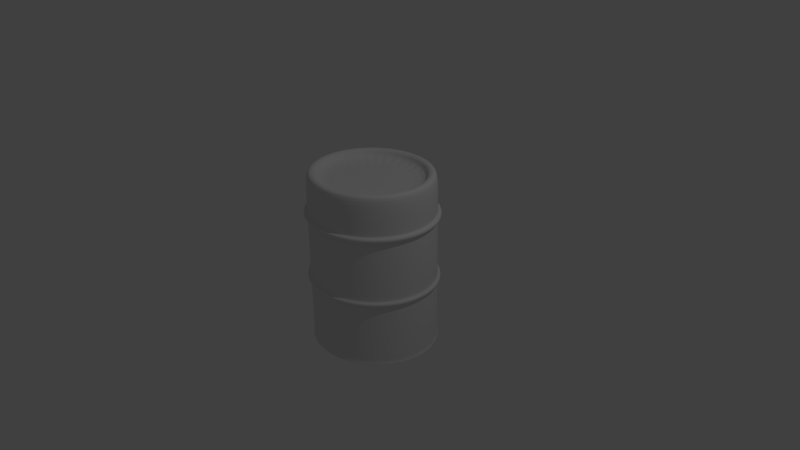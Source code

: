 # Source: oil_drum.blend  (saved by Blender 2.70.0; exported with 4.5.12 LTS)
import bpy
from mathutils import Matrix  # noqa: F401  (used for matrix-valued properties, if any)

bpy.ops.wm.read_factory_settings(use_empty=True)
scene = bpy.context.scene
scene.name = 'Scene'

# ---- collections
col_collection_1 = bpy.data.collections.new('Collection 1'); scene.collection.children.link(col_collection_1)

# ---- world
world_world = bpy.data.worlds.new('World'); scene.world = world_world
world_world.color = (0.05088, 0.05088, 0.05088)
world_world.use_sun_shadow = False
world_world.sun_shadow_jitter_overblur = 0.0
world_world.cycles.sampling_method = 'MANUAL'
world_world.cycles.sample_map_resolution = 256

# ---- cameras
cam_camera = bpy.data.cameras.new('Camera')
cam_camera.clip_end = 100.0
cam_camera.lens = 35.0
cam_camera.sensor_width = 32.0
cam_camera.sensor_height = 18.0
cam_camera.ortho_scale = 7.314
cam_camera.dof.focus_distance = 0.0
cam_camera.dof.aperture_fstop = 128.0

# ---- lights
light_lamp = bpy.data.lights.new('Lamp', 'POINT')
light_lamp.transmission_factor = 0.0
light_lamp.cutoff_distance = 30.0
light_lamp.energy = 100.0
light_lamp.shadow_buffer_clip_start = 1.001
light_lamp.shadow_soft_size = 0.1
light_lamp.shadow_maximum_resolution = 0.006
light_lamp.use_absolute_resolution = True
light_lamp.cycles.use_multiple_importance_sampling = False

# ---- meshes
me_cylinder = bpy.data.meshes.new('Cylinder')
me_cylinder.from_pydata([(-6.31e-09, 1.053, -1.0), (6.032e-09, 0.9492, 1.0), (0.2055, 1.033, -1.0), (0.1852, 0.931, 1.0), (0.403, 0.973, -1.0), (0.3632, 0.8769, 1.0), (0.5851, 0.8757, -1.0), (0.5273, 0.7892, 1.0), (0.7447, 0.7447, -1.0), (0.6712, 0.6712, 1.0), (0.8757, 0.5851, -1.0), (0.7892, 0.5273, 1.0), (0.973, 0.403, -1.0), (0.8769, 0.3632, 1.0), (1.033, 0.2055, -1.0), (0.931, 0.1852, 1.0), (1.053, 6.437e-08, -1.0), (0.9492, 8.614e-08, 1.0), (1.033, -0.2055, -1.0), (0.931, -0.1852, 1.0), (0.973, -0.403, -1.0), (0.8769, -0.3632, 1.0), (0.8757, -0.5851, -1.0), (0.7892, -0.5273, 1.0), (0.7447, -0.7447, -1.0), (0.6712, -0.6712, 1.0), (0.5851, -0.8757, -1.0), (0.5273, -0.7892, 1.0), (0.403, -0.973, -1.0), (0.3632, -0.8769, 1.0), (0.2055, -1.033, -1.0), (0.1852, -0.931, 1.0), (-3.495e-07, -1.053, -1.0), (-3.033e-07, -0.9492, 1.0), (-0.2055, -1.033, -1.0), (-0.1852, -0.931, 1.0), (-0.403, -0.973, -1.0), (-0.3632, -0.8769, 1.0), (-0.5851, -0.8757, -1.0), (-0.5273, -0.7892, 1.0), (-0.7447, -0.7447, -1.0), (-0.6712, -0.6712, 1.0), (-0.8757, -0.5851, -1.0), (-0.7892, -0.5273, 1.0), (-0.973, -0.403, -1.0), (-0.8769, -0.3632, 1.0), (-1.033, -0.2055, -1.0), (-0.931, -0.1852, 1.0), (-1.053, 1.002e-06, -1.0), (-0.9492, 9.31e-07, 1.0), (-1.033, 0.2055, -1.0), (-0.931, 0.1852, 1.0), (-0.973, 0.403, -1.0), (-0.8769, 0.3632, 1.0), (-0.8757, 0.5851, -1.0), (-0.7892, 0.5273, 1.0), (-0.7447, 0.7447, -1.0), (-0.6712, 0.6712, 1.0), (-0.5851, 0.8757, -1.0), (-0.5273, 0.7892, 1.0), (-0.403, 0.973, -1.0), (-0.3632, 0.8769, 1.0), (-0.2055, 1.033, -1.0), (-0.1852, 0.931, 1.0), (0.0, 1.0, -0.8973), (0.1951, 0.9808, -0.8973), (0.3827, 0.9239, -0.8973), (0.5556, 0.8315, -0.8973), (0.7071, 0.7071, -0.8973), (0.8315, 0.5556, -0.8973), (0.9239, 0.3827, -0.8973), (0.9808, 0.1951, -0.8973), (1.0, 7.55e-08, -0.8973), (0.9808, -0.1951, -0.8973), (0.9239, -0.3827, -0.8973), (0.8315, -0.5556, -0.8973), (0.7071, -0.7071, -0.8973), (0.5556, -0.8315, -0.8973), (0.3827, -0.9239, -0.8973), (0.1951, -0.9808, -0.8973), (-3.258e-07, -1.0, -0.8973), (-0.1951, -0.9808, -0.8973), (-0.3827, -0.9239, -0.8973), (-0.5556, -0.8315, -0.8973), (-0.7071, -0.7071, -0.8973), (-0.8315, -0.5556, -0.8973), (-0.9239, -0.3827, -0.8973), (-0.9808, -0.1951, -0.8973), (-1.0, 9.656e-07, -0.8973), (-0.9808, 0.1951, -0.8973), (-0.9239, 0.3827, -0.8973), (-0.8315, 0.5556, -0.8973), (-0.7071, 0.7071, -0.8973), (-0.5556, 0.8315, -0.8973), (-0.3827, 0.9239, -0.8973), (-0.1951, 0.9808, -0.8973), (0.1951, 0.9808, -0.9487), (0.3827, 0.9239, -0.9487), (0.5556, 0.8315, -0.9487), (0.7071, 0.7071, -0.9487), (0.8315, 0.5556, -0.9487), (0.9239, 0.3827, -0.9487), (0.9808, 0.1951, -0.9487), (1.0, 7.55e-08, -0.9487), (0.9808, -0.1951, -0.9487), (0.9239, -0.3827, -0.9487), (0.8315, -0.5556, -0.9487), (0.7071, -0.7071, -0.9487), (0.5556, -0.8315, -0.9487), (0.3827, -0.9239, -0.9487), (0.1951, -0.9808, -0.9487), (-3.258e-07, -1.0, -0.9487), (-0.1951, -0.9808, -0.9487), (-0.3827, -0.9239, -0.9487), (-0.5556, -0.8315, -0.9487), (-0.7071, -0.7071, -0.9487), (-0.8315, -0.5556, -0.9487), (-0.9239, -0.3827, -0.9487), (-0.9808, -0.1951, -0.9487), (-1.0, 9.656e-07, -0.9487), (-0.9808, 0.1951, -0.9487), (-0.9239, 0.3827, -0.9487), (-0.8315, 0.5556, -0.9487), (-0.7071, 0.7071, -0.9487), (-0.5556, 0.8315, -0.9487), (-0.3827, 0.9239, -0.9487), (-0.1951, 0.9808, -0.9487), (0.0, 1.0, -0.9487), (0.0, 1.0, -0.8285), (0.1951, 0.9808, -0.8285), (0.3827, 0.9239, -0.8285), (0.5556, 0.8315, -0.8285), (0.7071, 0.7071, -0.8285), (0.8315, 0.5556, -0.8285), (0.9239, 0.3827, -0.8285), (0.9808, 0.1951, -0.8285), (1.0, 7.55e-08, -0.8285), (0.9808, -0.1951, -0.8285), (0.9239, -0.3827, -0.8285), (0.8315, -0.5556, -0.8285), (0.7071, -0.7071, -0.8285), (0.5556, -0.8315, -0.8285), (0.3827, -0.9239, -0.8285), (0.1951, -0.9808, -0.8285), (-3.258e-07, -1.0, -0.8285), (-0.1951, -0.9808, -0.8285), (-0.3827, -0.9239, -0.8285), (-0.5556, -0.8315, -0.8285), (-0.7071, -0.7071, -0.8285), (-0.8315, -0.5556, -0.8285), (-0.9239, -0.3827, -0.8285), (-0.9808, -0.1951, -0.8285), (-1.0, 9.656e-07, -0.8285), (-0.9808, 0.1951, -0.8285), (-0.9239, 0.3827, -0.8285), (-0.8315, 0.5556, -0.8285), (-0.7071, 0.7071, -0.8285), (-0.5556, 0.8315, -0.8285), (-0.3827, 0.9239, -0.8285), (-0.1951, 0.9808, -0.8285), (0.0, 1.0, -0.2353), (0.1951, 0.9808, -0.2353), (0.3827, 0.9239, -0.2353), (0.5556, 0.8315, -0.2353), (0.7071, 0.7071, -0.2353), (0.8315, 0.5556, -0.2353), (0.9239, 0.3827, -0.2353), (0.9808, 0.1951, -0.2353), (1.0, 7.55e-08, -0.2353), (0.9808, -0.1951, -0.2353), (0.9239, -0.3827, -0.2353), (0.8315, -0.5556, -0.2353), (0.7071, -0.7071, -0.2353), (0.5556, -0.8315, -0.2353), (0.3827, -0.9239, -0.2353), (0.1951, -0.9808, -0.2353), (-3.258e-07, -1.0, -0.2353), (-0.1951, -0.9808, -0.2353), (-0.3827, -0.9239, -0.2353), (-0.5556, -0.8315, -0.2353), (-0.7071, -0.7071, -0.2353), (-0.8315, -0.5556, -0.2353), (-0.9239, -0.3827, -0.2353), (-0.9808, -0.1951, -0.2353), (-1.0, 9.656e-07, -0.2353), (-0.9808, 0.1951, -0.2353), (-0.9239, 0.3827, -0.2353), (-0.8315, 0.5556, -0.2353), (-0.7071, 0.7071, -0.2353), (-0.5556, 0.8315, -0.2353), (-0.3827, 0.9239, -0.2353), (-0.1951, 0.9808, -0.2353), (0.0, 1.0, -0.1565), (0.1951, 0.9808, -0.1565), (0.3827, 0.9239, -0.1565), (0.5556, 0.8315, -0.1565), (0.7071, 0.7071, -0.1565), (0.8315, 0.5556, -0.1565), (0.9239, 0.3827, -0.1565), (0.9808, 0.1951, -0.1565), (1.0, 7.55e-08, -0.1565), (0.9808, -0.1951, -0.1565), (0.9239, -0.3827, -0.1565), (0.8315, -0.5556, -0.1565), (0.7071, -0.7071, -0.1565), (0.5556, -0.8315, -0.1565), (0.3827, -0.9239, -0.1565), (0.1951, -0.9808, -0.1565), (-3.258e-07, -1.0, -0.1565), (-0.1951, -0.9808, -0.1565), (-0.3827, -0.9239, -0.1565), (-0.5556, -0.8315, -0.1565), (-0.7071, -0.7071, -0.1565), (-0.8315, -0.5556, -0.1565), (-0.9239, -0.3827, -0.1565), (-0.9808, -0.1951, -0.1565), (-1.0, 9.656e-07, -0.1565), (-0.9808, 0.1951, -0.1565), (-0.9239, 0.3827, -0.1565), (-0.8315, 0.5556, -0.1565), (-0.7071, 0.7071, -0.1565), (-0.5556, 0.8315, -0.1565), (-0.3827, 0.9239, -0.1565), (-0.1951, 0.9808, -0.1565), (0.0, 1.0, -0.1949), (0.1951, 0.9808, -0.1949), (0.3827, 0.9239, -0.1949), (0.5556, 0.8315, -0.1949), (0.7071, 0.7071, -0.1949), (0.8315, 0.5556, -0.1949), (0.9239, 0.3827, -0.1949), (0.9808, 0.1951, -0.1949), (1.0, 7.55e-08, -0.1949), (0.9808, -0.1951, -0.1949), (0.9239, -0.3827, -0.1949), (0.8315, -0.5556, -0.1949), (0.7071, -0.7071, -0.1949), (0.5556, -0.8315, -0.1949), (0.3827, -0.9239, -0.1949), (0.1951, -0.9808, -0.1949), (-3.258e-07, -1.0, -0.1949), (-0.1951, -0.9808, -0.1949), (-0.3827, -0.9239, -0.1949), (-0.5556, -0.8315, -0.1949), (-0.7071, -0.7071, -0.1949), (-0.8315, -0.5556, -0.1949), (-0.9239, -0.3827, -0.1949), (-0.9808, -0.1951, -0.1949), (-1.0, 9.656e-07, -0.1949), (-0.9808, 0.1951, -0.1949), (-0.9239, 0.3827, -0.1949), (-0.8315, 0.5556, -0.1949), (-0.7071, 0.7071, -0.1949), (-0.5556, 0.8315, -0.1949), (-0.3827, 0.9239, -0.1949), (-0.1951, 0.9808, -0.1949), (0.0, 1.0, -0.2655), (0.1951, 0.9808, -0.2655), (0.3827, 0.9239, -0.2655), (0.5556, 0.8315, -0.2655), (0.7071, 0.7071, -0.2655), (0.8315, 0.5556, -0.2655), (0.9239, 0.3827, -0.2655), (0.9808, 0.1951, -0.2655), (1.0, 7.55e-08, -0.2655), (0.9808, -0.1951, -0.2655), (0.9239, -0.3827, -0.2655), (0.8315, -0.5556, -0.2655), (0.7071, -0.7071, -0.2655), (0.5556, -0.8315, -0.2655), (0.3827, -0.9239, -0.2655), (0.1951, -0.9808, -0.2655), (-3.258e-07, -1.0, -0.2655), (-0.1951, -0.9808, -0.2655), (-0.3827, -0.9239, -0.2655), (-0.5556, -0.8315, -0.2655), (-0.7071, -0.7071, -0.2655), (-0.8315, -0.5556, -0.2655), (-0.9239, -0.3827, -0.2655), (-0.9808, -0.1951, -0.2655), (-1.0, 9.656e-07, -0.2655), (-0.9808, 0.1951, -0.2655), (-0.9239, 0.3827, -0.2655), (-0.8315, 0.5556, -0.2655), (-0.7071, 0.7071, -0.2655), (-0.5556, 0.8315, -0.2655), (-0.3827, 0.9239, -0.2655), (-0.1951, 0.9808, -0.2655), (0.0, 1.0, -0.304), (0.1951, 0.9808, -0.304), (0.3827, 0.9239, -0.304), (0.5556, 0.8315, -0.304), (0.7071, 0.7071, -0.304), (0.8315, 0.5556, -0.304), (0.9239, 0.3827, -0.304), (0.9808, 0.1951, -0.304), (1.0, 7.55e-08, -0.304), (0.9808, -0.1951, -0.304), (0.9239, -0.3827, -0.304), (0.8315, -0.5556, -0.304), (0.7071, -0.7071, -0.304), (0.5556, -0.8315, -0.304), (0.3827, -0.9239, -0.304), (0.1951, -0.9808, -0.304), (-3.258e-07, -1.0, -0.304), (-0.1951, -0.9808, -0.304), (-0.3827, -0.9239, -0.304), (-0.5556, -0.8315, -0.304), (-0.7071, -0.7071, -0.304), (-0.8315, -0.5556, -0.304), (-0.9239, -0.3827, -0.304), (-0.9808, -0.1951, -0.304), (-1.0, 9.656e-07, -0.304), (-0.9808, 0.1951, -0.304), (-0.9239, 0.3827, -0.304), (-0.8315, 0.5556, -0.304), (-0.7071, 0.7071, -0.304), (-0.5556, 0.8315, -0.304), (-0.3827, 0.9239, -0.304), (-0.1951, 0.9808, -0.304), (-6.07e-09, 1.051, -0.2364), (0.205, 1.031, -0.2364), (0.4022, 0.971, -0.2364), (0.5839, 0.8739, -0.2364), (0.7432, 0.7432, -0.2364), (0.8739, 0.5839, -0.2364), (0.971, 0.4022, -0.2364), (1.031, 0.205, -0.2364), (1.051, 6.486e-08, -0.2364), (1.031, -0.205, -0.2364), (0.971, -0.4022, -0.2364), (0.8739, -0.5839, -0.2364), (0.7432, -0.7432, -0.2364), (0.5839, -0.8739, -0.2364), (0.4022, -0.971, -0.2364), (0.205, -1.031, -0.2364), (-3.485e-07, -1.051, -0.2364), (-0.205, -1.031, -0.2364), (-0.4022, -0.971, -0.2364), (-0.5839, -0.8739, -0.2364), (-0.7432, -0.7432, -0.2364), (-0.8739, -0.5839, -0.2364), (-0.971, -0.4022, -0.2364), (-1.031, -0.205, -0.2364), (-1.051, 1e-06, -0.2364), (-1.031, 0.205, -0.2364), (-0.971, 0.4022, -0.2364), (-0.8739, 0.5839, -0.2364), (-0.7432, 0.7432, -0.2364), (-0.5839, 0.8739, -0.2364), (-0.4022, 0.971, -0.2364), (-0.205, 1.031, -0.2364), (-6.07e-09, 1.051, -0.1939), (0.205, 1.031, -0.1939), (0.4022, 0.971, -0.1939), (0.5839, 0.8739, -0.1939), (0.7432, 0.7432, -0.1939), (0.8739, 0.5839, -0.1939), (0.971, 0.4022, -0.1939), (1.031, 0.205, -0.1939), (1.051, 6.486e-08, -0.1939), (1.031, -0.205, -0.1939), (0.971, -0.4022, -0.1939), (0.8739, -0.5839, -0.1939), (0.7432, -0.7432, -0.1939), (0.5839, -0.8739, -0.1939), (0.4022, -0.971, -0.1939), (0.205, -1.031, -0.1939), (-3.485e-07, -1.051, -0.1939), (-0.205, -1.031, -0.1939), (-0.4022, -0.971, -0.1939), (-0.5839, -0.8739, -0.1939), (-0.7432, -0.7432, -0.1939), (-0.8739, -0.5839, -0.1939), (-0.971, -0.4022, -0.1939), (-1.031, -0.205, -0.1939), (-1.051, 1e-06, -0.1939), (-1.031, 0.205, -0.1939), (-0.971, 0.4022, -0.1939), (-0.8739, 0.5839, -0.1939), (-0.7432, 0.7432, -0.1939), (-0.5839, 0.8739, -0.1939), (-0.4022, 0.971, -0.1939), (-0.205, 1.031, -0.1939), (0.0, 1.0, 0.5061), (0.1951, 0.9808, 0.5061), (0.3827, 0.9239, 0.5061), (0.5556, 0.8315, 0.5061), (0.7071, 0.7071, 0.5061), (0.8315, 0.5556, 0.5061), (0.9239, 0.3827, 0.5061), (0.9808, 0.1951, 0.5061), (1.0, 7.55e-08, 0.5061), (0.9808, -0.1951, 0.5061), (0.9239, -0.3827, 0.5061), (0.8315, -0.5556, 0.5061), (0.7071, -0.7071, 0.5061), (0.5556, -0.8315, 0.5061), (0.3827, -0.9239, 0.5061), (0.1951, -0.9808, 0.5061), (-3.258e-07, -1.0, 0.5061), (-0.1951, -0.9808, 0.5061), (-0.3827, -0.9239, 0.5061), (-0.5556, -0.8315, 0.5061), (-0.7071, -0.7071, 0.5061), (-0.8315, -0.5556, 0.5061), (-0.9239, -0.3827, 0.5061), (-0.9808, -0.1951, 0.5061), (-1.0, 9.656e-07, 0.5061), (-0.9808, 0.1951, 0.5061), (-0.9239, 0.3827, 0.5061), (-0.8315, 0.5556, 0.5061), (-0.7071, 0.7071, 0.5061), (-0.5556, 0.8315, 0.5061), (-0.3827, 0.9239, 0.5061), (-0.1951, 0.9808, 0.5061), (0.0, 1.0, 0.5516), (0.1951, 0.9808, 0.5516), (0.3827, 0.9239, 0.5516), (0.5556, 0.8315, 0.5516), (0.7071, 0.7071, 0.5516), (0.8315, 0.5556, 0.5516), (0.9239, 0.3827, 0.5516), (0.9808, 0.1951, 0.5516), (1.0, 7.55e-08, 0.5516), (0.9808, -0.1951, 0.5516), (0.9239, -0.3827, 0.5516), (0.8315, -0.5556, 0.5516), (0.7071, -0.7071, 0.5516), (0.5556, -0.8315, 0.5516), (0.3827, -0.9239, 0.5516), (0.1951, -0.9808, 0.5516), (-3.258e-07, -1.0, 0.5516), (-0.1951, -0.9808, 0.5516), (-0.3827, -0.9239, 0.5516), (-0.5556, -0.8315, 0.5516), (-0.7071, -0.7071, 0.5516), (-0.8315, -0.5556, 0.5516), (-0.9239, -0.3827, 0.5516), (-0.9808, -0.1951, 0.5516), (-1.0, 9.656e-07, 0.5516), (-0.9808, 0.1951, 0.5516), (-0.9239, 0.3827, 0.5516), (-0.8315, 0.5556, 0.5516), (-0.7071, 0.7071, 0.5516), (-0.5556, 0.8315, 0.5516), (-0.3827, 0.9239, 0.5516), (-0.1951, 0.9808, 0.5516), (0.0, 1.0, 0.6033), (0.1951, 0.9808, 0.6033), (0.3827, 0.9239, 0.6033), (0.5556, 0.8315, 0.6033), (0.7071, 0.7071, 0.6033), (0.8315, 0.5556, 0.6033), (0.9239, 0.3827, 0.6033), (0.9808, 0.1951, 0.6033), (1.0, 7.55e-08, 0.6033), (0.9808, -0.1951, 0.6033), (0.9239, -0.3827, 0.6033), (0.8315, -0.5556, 0.6033), (0.7071, -0.7071, 0.6033), (0.5556, -0.8315, 0.6033), (0.3827, -0.9239, 0.6033), (0.1951, -0.9808, 0.6033), (-3.258e-07, -1.0, 0.6033), (-0.1951, -0.9808, 0.6033), (-0.3827, -0.9239, 0.6033), (-0.5556, -0.8315, 0.6033), (-0.7071, -0.7071, 0.6033), (-0.8315, -0.5556, 0.6033), (-0.9239, -0.3827, 0.6033), (-0.9808, -0.1951, 0.6033), (-1.0, 9.656e-07, 0.6033), (-0.9808, 0.1951, 0.6033), (-0.9239, 0.3827, 0.6033), (-0.8315, 0.5556, 0.6033), (-0.7071, 0.7071, 0.6033), (-0.5556, 0.8315, 0.6033), (-0.3827, 0.9239, 0.6033), (-0.1951, 0.9808, 0.6033), (0.0, 1.0, 0.4635), (0.1951, 0.9808, 0.4635), (0.3827, 0.9239, 0.4635), (0.5556, 0.8315, 0.4635), (0.7071, 0.7071, 0.4635), (0.8315, 0.5556, 0.4635), (0.9239, 0.3827, 0.4635), (0.9808, 0.1951, 0.4635), (1.0, 7.55e-08, 0.4635), (0.9808, -0.1951, 0.4635), (0.9239, -0.3827, 0.4635), (0.8315, -0.5556, 0.4635), (0.7071, -0.7071, 0.4635), (0.5556, -0.8315, 0.4635), (0.3827, -0.9239, 0.4635), (0.1951, -0.9808, 0.4635), (-3.258e-07, -1.0, 0.4635), (-0.1951, -0.9808, 0.4635), (-0.3827, -0.9239, 0.4635), (-0.5556, -0.8315, 0.4635), (-0.7071, -0.7071, 0.4635), (-0.8315, -0.5556, 0.4635), (-0.9239, -0.3827, 0.4635), (-0.9808, -0.1951, 0.4635), (-1.0, 9.656e-07, 0.4635), (-0.9808, 0.1951, 0.4635), (-0.9239, 0.3827, 0.4635), (-0.8315, 0.5556, 0.4635), (-0.7071, 0.7071, 0.4635), (-0.5556, 0.8315, 0.4635), (-0.3827, 0.9239, 0.4635), (-0.1951, 0.9808, 0.4635), (0.0, 1.0, 0.6295), (0.1951, 0.9808, 0.6295), (0.3827, 0.9239, 0.6295), (0.5556, 0.8315, 0.6295), (0.7071, 0.7071, 0.6295), (0.8315, 0.5556, 0.6295), (0.9239, 0.3827, 0.6295), (0.9808, 0.1951, 0.6295), (1.0, 7.55e-08, 0.6295), (0.9808, -0.1951, 0.6295), (0.9239, -0.3827, 0.6295), (0.8315, -0.5556, 0.6295), (0.7071, -0.7071, 0.6295), (0.5556, -0.8315, 0.6295), (0.3827, -0.9239, 0.6295), (0.1951, -0.9808, 0.6295), (-3.258e-07, -1.0, 0.6295), (-0.1951, -0.9808, 0.6295), (-0.3827, -0.9239, 0.6295), (-0.5556, -0.8315, 0.6295), (-0.7071, -0.7071, 0.6295), (-0.8315, -0.5556, 0.6295), (-0.9239, -0.3827, 0.6295), (-0.9808, -0.1951, 0.6295), (-1.0, 9.656e-07, 0.6295), (-0.9808, 0.1951, 0.6295), (-0.9239, 0.3827, 0.6295), (-0.8315, 0.5556, 0.6295), (-0.7071, 0.7071, 0.6295), (-0.5556, 0.8315, 0.6295), (-0.3827, 0.9239, 0.6295), (-0.1951, 0.9808, 0.6295), (0.0, 1.0, 0.4276), (0.1951, 0.9808, 0.4276), (0.3827, 0.9239, 0.4276), (0.5556, 0.8315, 0.4276), (0.7071, 0.7071, 0.4276), (0.8315, 0.5556, 0.4276), (0.9239, 0.3827, 0.4276), (0.9808, 0.1951, 0.4276), (1.0, 7.55e-08, 0.4276), (0.9808, -0.1951, 0.4276), (0.9239, -0.3827, 0.4276), (0.8315, -0.5556, 0.4276), (0.7071, -0.7071, 0.4276), (0.5556, -0.8315, 0.4276), (0.3827, -0.9239, 0.4276), (0.1951, -0.9808, 0.4276), (-3.258e-07, -1.0, 0.4276), (-0.1951, -0.9808, 0.4276), (-0.3827, -0.9239, 0.4276), (-0.5556, -0.8315, 0.4276), (-0.7071, -0.7071, 0.4276), (-0.8315, -0.5556, 0.4276), (-0.9239, -0.3827, 0.4276), (-0.9808, -0.1951, 0.4276), (-1.0, 9.656e-07, 0.4276), (-0.9808, 0.1951, 0.4276), (-0.9239, 0.3827, 0.4276), (-0.8315, 0.5556, 0.4276), (-0.7071, 0.7071, 0.4276), (-0.5556, 0.8315, 0.4276), (-0.3827, 0.9239, 0.4276), (-0.1951, 0.9808, 0.4276), (0.0, 1.0, 0.5775), (0.1951, 0.9808, 0.5775), (0.3827, 0.9239, 0.5775), (0.5556, 0.8315, 0.5775), (0.7071, 0.7071, 0.5775), (0.8315, 0.5556, 0.5775), (0.9239, 0.3827, 0.5775), (0.9808, 0.1951, 0.5775), (1.0, 7.55e-08, 0.5775), (0.9808, -0.1951, 0.5775), (0.9239, -0.3827, 0.5775), (0.8315, -0.5556, 0.5775), (0.7071, -0.7071, 0.5775), (0.5556, -0.8315, 0.5775), (0.3827, -0.9239, 0.5775), (0.1951, -0.9808, 0.5775), (-3.258e-07, -1.0, 0.5775), (-0.1951, -0.9808, 0.5775), (-0.3827, -0.9239, 0.5775), (-0.5556, -0.8315, 0.5775), (-0.7071, -0.7071, 0.5775), (-0.8315, -0.5556, 0.5775), (-0.9239, -0.3827, 0.5775), (-0.9808, -0.1951, 0.5775), (-1.0, 9.656e-07, 0.5775), (-0.9808, 0.1951, 0.5775), (-0.9239, 0.3827, 0.5775), (-0.8315, 0.5556, 0.5775), (-0.7071, 0.7071, 0.5775), (-0.5556, 0.8315, 0.5775), (-0.3827, 0.9239, 0.5775), (-0.1951, 0.9808, 0.5775), (-6.986e-09, 1.059, 0.5048), (0.2065, 1.038, 0.5048), (0.4052, 0.9781, 0.5048), (0.5882, 0.8803, 0.5048), (0.7486, 0.7486, 0.5048), (0.8803, 0.5882, 0.5048), (0.9781, 0.4052, 0.5048), (1.038, 0.2065, 0.5048), (1.059, 6.325e-08, 0.5048), (1.038, -0.2065, 0.5048), (0.9781, -0.4052, 0.5048), (0.8803, -0.5882, 0.5048), (0.7486, -0.7486, 0.5048), (0.5882, -0.8803, 0.5048), (0.4052, -0.9781, 0.5048), (0.2065, -1.038, 0.5048), (-3.52e-07, -1.059, 0.5048), (-0.2065, -1.038, 0.5048), (-0.4052, -0.9781, 0.5048), (-0.5882, -0.8803, 0.5048), (-0.7486, -0.7486, 0.5048), (-0.8803, -0.5882, 0.5048), (-0.9781, -0.4052, 0.5048), (-1.038, -0.2065, 0.5048), (-1.059, 1.006e-06, 0.5048), (-1.038, 0.2065, 0.5048), (-0.9781, 0.4052, 0.5048), (-0.8803, 0.5882, 0.5048), (-0.7486, 0.7486, 0.5048), (-0.5882, 0.8803, 0.5048), (-0.4052, 0.9781, 0.5048), (-0.2065, 1.038, 0.5048), (-6.986e-09, 1.059, 0.5529), (0.2065, 1.038, 0.5529), (0.4052, 0.9781, 0.5529), (0.5882, 0.8803, 0.5529), (0.7486, 0.7486, 0.5529), (0.8803, 0.5882, 0.5529), (0.9781, 0.4052, 0.5529), (1.038, 0.2065, 0.5529), (1.059, 6.325e-08, 0.5529), (1.038, -0.2065, 0.5529), (0.9781, -0.4052, 0.5529), (0.8803, -0.5882, 0.5529), (0.7486, -0.7486, 0.5529), (0.5882, -0.8803, 0.5529), (0.4052, -0.9781, 0.5529), (0.2065, -1.038, 0.5529), (-3.52e-07, -1.059, 0.5529), (-0.2065, -1.038, 0.5529), (-0.4052, -0.9781, 0.5529), (-0.5882, -0.8803, 0.5529), (-0.7486, -0.7486, 0.5529), (-0.8803, -0.5882, 0.5529), (-0.9781, -0.4052, 0.5529), (-1.038, -0.2065, 0.5529), (-1.059, 1.006e-06, 0.5529), (-1.038, 0.2065, 0.5529), (-0.9781, 0.4052, 0.5529), (-0.8803, 0.5882, 0.5529), (-0.7486, 0.7486, 0.5529), (-0.5882, 0.8803, 0.5529), (-0.4052, 0.9781, 0.5529), (-0.2065, 1.038, 0.5529), (0.0, 1.0, 0.9441), (0.1951, 0.9808, 0.9441), (0.3827, 0.9239, 0.9441), (0.5556, 0.8315, 0.9441), (0.7071, 0.7071, 0.9441), (0.8315, 0.5556, 0.9441), (0.9239, 0.3827, 0.9441), (0.9808, 0.1951, 0.9441), (1.0, 7.55e-08, 0.9441), (0.9808, -0.1951, 0.9441), (0.9239, -0.3827, 0.9441), (0.8315, -0.5556, 0.9441), (0.7071, -0.7071, 0.9441), (0.5556, -0.8315, 0.9441), (0.3827, -0.9239, 0.9441), (0.1951, -0.9808, 0.9441), (-3.258e-07, -1.0, 0.9441), (-0.1951, -0.9808, 0.9441), (-0.3827, -0.9239, 0.9441), (-0.5556, -0.8315, 0.9441), (-0.7071, -0.7071, 0.9441), (-0.8315, -0.5556, 0.9441), (-0.9239, -0.3827, 0.9441), (-0.9808, -0.1951, 0.9441), (-1.0, 9.656e-07, 0.9441), (-0.9808, 0.1951, 0.9441), (-0.9239, 0.3827, 0.9441), (-0.8315, 0.5556, 0.9441), (-0.7071, 0.7071, 0.9441), (-0.5556, 0.8315, 0.9441), (-0.3827, 0.9239, 0.9441), (-0.1951, 0.9808, 0.9441), (4.256e-09, 0.855, 0.8585), (0.1668, 0.8386, 0.8585), (0.3272, 0.7899, 0.8585), (0.475, 0.7109, 0.8585), (0.6046, 0.6046, 0.8585), (0.7109, 0.475, 0.8585), (0.7899, 0.3272, 0.8585), (0.8386, 0.1668, 0.8585), (0.855, 1.078e-07, 0.8585), (0.8386, -0.1668, 0.8585), (0.7899, -0.3272, 0.8585), (0.7109, -0.475, 0.8585), (0.6046, -0.6046, 0.8585), (0.475, -0.7109, 0.8585), (0.3272, -0.7899, 0.8585), (0.1668, -0.8386, 0.8585), (-2.743e-07, -0.855, 0.8585), (-0.1668, -0.8386, 0.8585), (-0.3272, -0.7899, 0.8585), (-0.475, -0.7109, 0.8585), (-0.6046, -0.6046, 0.8585), (-0.7109, -0.475, 0.8585), (-0.7899, -0.3272, 0.8585), (-0.8386, -0.1668, 0.8585), (-0.855, 8.688e-07, 0.8585), (-0.8386, 0.1668, 0.8585), (-0.7899, 0.3272, 0.8585), (-0.7109, 0.475, 0.8585), (-0.6046, 0.6046, 0.8585), (-0.475, 0.7109, 0.8585), (-0.3272, 0.7899, 0.8585), (-0.1668, 0.8386, 0.8585), (-0.1606, 0.8072, 0.9823), (-0.315, 0.7604, 0.9823), (-0.6843, 0.4572, 0.9823), (-0.7604, 0.315, 0.9823), (-0.8072, -0.1606, 0.9823), (-0.7604, -0.315, 0.9823), (-0.4572, -0.6843, 0.9823), (-0.315, -0.7604, 0.9823), (0.6843, -0.4572, 0.9823), (0.7604, -0.315, 0.9823), (0.4572, 0.6843, 0.9823), (0.315, 0.7604, 0.9823), (0.1606, -0.8072, 0.9823), (0.315, -0.7604, 0.9823), (0.8072, 0.1606, 0.9823), (0.7604, 0.315, 0.9823), (-0.4572, 0.6843, 0.9823), (-0.8072, 0.1606, 0.9823), (-0.6843, -0.4572, 0.9823), (-0.1606, -0.8072, 0.9823), (0.1606, 0.8072, 0.9823), (1.318e-08, 0.823, 0.9823), (0.4572, -0.6843, 0.9823), (0.6843, 0.4572, 0.9823), (0.8072, -0.1606, 0.9823), (-0.582, 0.582, 0.9823), (-0.823, 8.476e-07, 0.9823), (-0.582, -0.582, 0.9823), (-2.55e-07, -0.823, 0.9823), (0.823, 1.151e-07, 0.9823), (0.582, -0.582, 0.9823), (0.582, 0.582, 0.9823)], [], [(672, 1, 3, 673), (673, 3, 5, 674), (674, 5, 7, 675), (675, 7, 9, 676), (676, 9, 11, 677), (677, 11, 13, 678), (678, 13, 15, 679), (679, 15, 17, 680), (680, 17, 19, 681), (681, 19, 21, 682), (682, 21, 23, 683), (683, 23, 25, 684), (684, 25, 27, 685), (685, 27, 29, 686), (686, 29, 31, 687), (687, 31, 33, 688), (688, 33, 35, 689), (689, 35, 37, 690), (690, 37, 39, 691), (691, 39, 41, 692), (692, 41, 43, 693), (693, 43, 45, 694), (694, 45, 47, 695), (695, 47, 49, 696), (696, 49, 51, 697), (697, 51, 53, 698), (698, 53, 55, 699), (699, 55, 57, 700), (700, 57, 59, 701), (701, 59, 61, 702), (736, 737, 734, 735), (703, 63, 1, 672), (702, 61, 63, 703), (0, 2, 4, 6, 8, 10, 12, 14, 16, 18, 20, 22, 24, 26, 28, 30, 32, 34, 36, 38, 40, 42, 44, 46, 48, 50, 52, 54, 56, 58, 60, 62), (127, 64, 65, 96), (96, 65, 66, 97), (97, 66, 67, 98), (98, 67, 68, 99), (99, 68, 69, 100), (100, 69, 70, 101), (101, 70, 71, 102), (102, 71, 72, 103), (103, 72, 73, 104), (104, 73, 74, 105), (105, 74, 75, 106), (106, 75, 76, 107), (107, 76, 77, 108), (108, 77, 78, 109), (109, 78, 79, 110), (110, 79, 80, 111), (111, 80, 81, 112), (112, 81, 82, 113), (113, 82, 83, 114), (114, 83, 84, 115), (115, 84, 85, 116), (116, 85, 86, 117), (117, 86, 87, 118), (118, 87, 88, 119), (119, 88, 89, 120), (120, 89, 90, 121), (121, 90, 91, 122), (122, 91, 92, 123), (123, 92, 93, 124), (124, 93, 94, 125), (126, 95, 64, 127), (125, 94, 95, 126), (0, 127, 96, 2), (2, 96, 97, 4), (4, 97, 98, 6), (6, 98, 99, 8), (8, 99, 100, 10), (10, 100, 101, 12), (12, 101, 102, 14), (14, 102, 103, 16), (16, 103, 104, 18), (18, 104, 105, 20), (20, 105, 106, 22), (22, 106, 107, 24), (24, 107, 108, 26), (26, 108, 109, 28), (28, 109, 110, 30), (30, 110, 111, 32), (32, 111, 112, 34), (34, 112, 113, 36), (36, 113, 114, 38), (38, 114, 115, 40), (40, 115, 116, 42), (42, 116, 117, 44), (44, 117, 118, 46), (46, 118, 119, 48), (48, 119, 120, 50), (50, 120, 121, 52), (52, 121, 122, 54), (54, 122, 123, 56), (56, 123, 124, 58), (58, 124, 125, 60), (62, 126, 127, 0), (60, 125, 126, 62), (64, 128, 129, 65), (65, 129, 130, 66), (66, 130, 131, 67), (67, 131, 132, 68), (68, 132, 133, 69), (69, 133, 134, 70), (70, 134, 135, 71), (71, 135, 136, 72), (72, 136, 137, 73), (73, 137, 138, 74), (74, 138, 139, 75), (75, 139, 140, 76), (76, 140, 141, 77), (77, 141, 142, 78), (78, 142, 143, 79), (79, 143, 144, 80), (80, 144, 145, 81), (81, 145, 146, 82), (82, 146, 147, 83), (83, 147, 148, 84), (84, 148, 149, 85), (85, 149, 150, 86), (86, 150, 151, 87), (87, 151, 152, 88), (88, 152, 153, 89), (89, 153, 154, 90), (90, 154, 155, 91), (91, 155, 156, 92), (92, 156, 157, 93), (93, 157, 158, 94), (95, 159, 128, 64), (94, 158, 159, 95), (256, 160, 161, 257), (257, 161, 162, 258), (258, 162, 163, 259), (259, 163, 164, 260), (260, 164, 165, 261), (261, 165, 166, 262), (262, 166, 167, 263), (263, 167, 168, 264), (264, 168, 169, 265), (265, 169, 170, 266), (266, 170, 171, 267), (267, 171, 172, 268), (268, 172, 173, 269), (269, 173, 174, 270), (270, 174, 175, 271), (271, 175, 176, 272), (272, 176, 177, 273), (273, 177, 178, 274), (274, 178, 179, 275), (275, 179, 180, 276), (276, 180, 181, 277), (277, 181, 182, 278), (278, 182, 183, 279), (279, 183, 184, 280), (280, 184, 185, 281), (281, 185, 186, 282), (282, 186, 187, 283), (283, 187, 188, 284), (284, 188, 189, 285), (285, 189, 190, 286), (287, 191, 160, 256), (286, 190, 191, 287), (224, 192, 193, 225), (225, 193, 194, 226), (226, 194, 195, 227), (227, 195, 196, 228), (228, 196, 197, 229), (229, 197, 198, 230), (230, 198, 199, 231), (231, 199, 200, 232), (232, 200, 201, 233), (233, 201, 202, 234), (234, 202, 203, 235), (235, 203, 204, 236), (236, 204, 205, 237), (237, 205, 206, 238), (238, 206, 207, 239), (239, 207, 208, 240), (240, 208, 209, 241), (241, 209, 210, 242), (242, 210, 211, 243), (243, 211, 212, 244), (244, 212, 213, 245), (245, 213, 214, 246), (246, 214, 215, 247), (247, 215, 216, 248), (248, 216, 217, 249), (249, 217, 218, 250), (250, 218, 219, 251), (251, 219, 220, 252), (252, 220, 221, 253), (253, 221, 222, 254), (255, 223, 192, 224), (254, 222, 223, 255), (238, 239, 367, 366), (232, 233, 361, 360), (172, 171, 331, 332), (254, 255, 383, 382), (166, 165, 325, 326), (189, 188, 348, 349), (249, 250, 378, 377), (227, 228, 356, 355), (167, 166, 326, 327), (250, 251, 379, 378), (161, 160, 320, 321), (184, 183, 343, 344), (244, 245, 373, 372), (178, 177, 337, 338), (179, 178, 338, 339), (239, 240, 368, 367), (173, 172, 332, 333), (233, 234, 362, 361), (190, 189, 349, 350), (234, 235, 363, 362), (228, 229, 357, 356), (160, 191, 351, 320), (168, 167, 327, 328), (251, 252, 380, 379), (162, 161, 321, 322), (185, 184, 344, 345), (245, 246, 374, 373), (163, 162, 322, 323), (246, 247, 375, 374), (240, 241, 369, 368), (180, 179, 339, 340), (174, 173, 333, 334), (288, 256, 257, 289), (289, 257, 258, 290), (290, 258, 259, 291), (291, 259, 260, 292), (292, 260, 261, 293), (293, 261, 262, 294), (294, 262, 263, 295), (295, 263, 264, 296), (296, 264, 265, 297), (297, 265, 266, 298), (298, 266, 267, 299), (299, 267, 268, 300), (300, 268, 269, 301), (301, 269, 270, 302), (302, 270, 271, 303), (303, 271, 272, 304), (304, 272, 273, 305), (305, 273, 274, 306), (306, 274, 275, 307), (307, 275, 276, 308), (308, 276, 277, 309), (309, 277, 278, 310), (310, 278, 279, 311), (311, 279, 280, 312), (312, 280, 281, 313), (313, 281, 282, 314), (314, 282, 283, 315), (315, 283, 284, 316), (316, 284, 285, 317), (317, 285, 286, 318), (319, 287, 256, 288), (318, 286, 287, 319), (128, 288, 289, 129), (129, 289, 290, 130), (130, 290, 291, 131), (131, 291, 292, 132), (132, 292, 293, 133), (133, 293, 294, 134), (134, 294, 295, 135), (135, 295, 296, 136), (136, 296, 297, 137), (137, 297, 298, 138), (138, 298, 299, 139), (139, 299, 300, 140), (140, 300, 301, 141), (141, 301, 302, 142), (142, 302, 303, 143), (143, 303, 304, 144), (144, 304, 305, 145), (145, 305, 306, 146), (146, 306, 307, 147), (147, 307, 308, 148), (148, 308, 309, 149), (149, 309, 310, 150), (150, 310, 311, 151), (151, 311, 312, 152), (152, 312, 313, 153), (153, 313, 314, 154), (154, 314, 315, 155), (155, 315, 316, 156), (156, 316, 317, 157), (157, 317, 318, 158), (159, 319, 288, 128), (158, 318, 319, 159), (320, 352, 353, 321), (321, 353, 354, 322), (322, 354, 355, 323), (323, 355, 356, 324), (324, 356, 357, 325), (325, 357, 358, 326), (326, 358, 359, 327), (327, 359, 360, 328), (328, 360, 361, 329), (329, 361, 362, 330), (330, 362, 363, 331), (331, 363, 364, 332), (332, 364, 365, 333), (333, 365, 366, 334), (334, 366, 367, 335), (335, 367, 368, 336), (336, 368, 369, 337), (337, 369, 370, 338), (338, 370, 371, 339), (339, 371, 372, 340), (340, 372, 373, 341), (341, 373, 374, 342), (342, 374, 375, 343), (343, 375, 376, 344), (344, 376, 377, 345), (345, 377, 378, 346), (346, 378, 379, 347), (347, 379, 380, 348), (348, 380, 381, 349), (349, 381, 382, 350), (351, 383, 352, 320), (350, 382, 383, 351), (177, 176, 336, 337), (237, 238, 366, 365), (243, 244, 372, 371), (183, 182, 342, 343), (226, 227, 355, 354), (182, 181, 341, 342), (248, 249, 377, 376), (165, 164, 324, 325), (188, 187, 347, 348), (225, 226, 354, 353), (255, 224, 352, 383), (231, 232, 360, 359), (171, 170, 330, 331), (253, 254, 382, 381), (170, 169, 329, 330), (236, 237, 365, 364), (176, 175, 335, 336), (242, 243, 371, 370), (241, 242, 370, 369), (181, 180, 340, 341), (247, 248, 376, 375), (187, 186, 346, 347), (224, 225, 353, 352), (164, 163, 323, 324), (230, 231, 359, 358), (186, 185, 345, 346), (252, 253, 381, 380), (191, 190, 350, 351), (229, 230, 358, 357), (169, 168, 328, 329), (175, 174, 334, 335), (235, 236, 364, 363), (480, 384, 385, 481), (481, 385, 386, 482), (482, 386, 387, 483), (483, 387, 388, 484), (484, 388, 389, 485), (485, 389, 390, 486), (486, 390, 391, 487), (487, 391, 392, 488), (488, 392, 393, 489), (489, 393, 394, 490), (490, 394, 395, 491), (491, 395, 396, 492), (492, 396, 397, 493), (493, 397, 398, 494), (494, 398, 399, 495), (495, 399, 400, 496), (496, 400, 401, 497), (497, 401, 402, 498), (498, 402, 403, 499), (499, 403, 404, 500), (500, 404, 405, 501), (501, 405, 406, 502), (502, 406, 407, 503), (503, 407, 408, 504), (504, 408, 409, 505), (505, 409, 410, 506), (506, 410, 411, 507), (507, 411, 412, 508), (508, 412, 413, 509), (509, 413, 414, 510), (511, 415, 384, 480), (510, 414, 415, 511), (384, 415, 639, 608), (422, 423, 647, 646), (409, 408, 632, 633), (386, 385, 609, 610), (416, 417, 641, 640), (439, 440, 664, 663), (387, 386, 610, 611), (433, 434, 658, 657), (404, 403, 627, 628), (434, 435, 659, 658), (398, 397, 621, 622), (428, 429, 653, 652), (399, 398, 622, 623), (445, 446, 670, 669), (415, 414, 638, 639), (393, 392, 616, 617), (423, 424, 648, 647), (410, 409, 633, 634), (447, 416, 640, 671), (417, 418, 642, 641), (440, 441, 665, 664), (411, 410, 634, 635), (388, 387, 611, 612), (418, 419, 643, 642), (405, 404, 628, 629), (435, 436, 660, 659), (429, 430, 654, 653), (400, 399, 623, 624), (394, 393, 617, 618), (430, 431, 655, 654), (424, 425, 649, 648), (446, 447, 671, 670), (576, 448, 449, 577), (577, 449, 450, 578), (578, 450, 451, 579), (579, 451, 452, 580), (580, 452, 453, 581), (581, 453, 454, 582), (582, 454, 455, 583), (583, 455, 456, 584), (584, 456, 457, 585), (585, 457, 458, 586), (586, 458, 459, 587), (587, 459, 460, 588), (588, 460, 461, 589), (589, 461, 462, 590), (590, 462, 463, 591), (591, 463, 464, 592), (592, 464, 465, 593), (593, 465, 466, 594), (594, 466, 467, 595), (595, 467, 468, 596), (596, 468, 469, 597), (597, 469, 470, 598), (598, 470, 471, 599), (599, 471, 472, 600), (600, 472, 473, 601), (601, 473, 474, 602), (602, 474, 475, 603), (603, 475, 476, 604), (604, 476, 477, 605), (605, 477, 478, 606), (607, 479, 448, 576), (606, 478, 479, 607), (544, 480, 481, 545), (545, 481, 482, 546), (546, 482, 483, 547), (547, 483, 484, 548), (548, 484, 485, 549), (549, 485, 486, 550), (550, 486, 487, 551), (551, 487, 488, 552), (552, 488, 489, 553), (553, 489, 490, 554), (554, 490, 491, 555), (555, 491, 492, 556), (556, 492, 493, 557), (557, 493, 494, 558), (558, 494, 495, 559), (559, 495, 496, 560), (560, 496, 497, 561), (561, 497, 498, 562), (562, 498, 499, 563), (563, 499, 500, 564), (564, 500, 501, 565), (565, 501, 502, 566), (566, 502, 503, 567), (567, 503, 504, 568), (568, 504, 505, 569), (569, 505, 506, 570), (570, 506, 507, 571), (571, 507, 508, 572), (572, 508, 509, 573), (573, 509, 510, 574), (575, 511, 480, 544), (574, 510, 511, 575), (448, 512, 513, 449), (449, 513, 514, 450), (450, 514, 515, 451), (451, 515, 516, 452), (452, 516, 517, 453), (453, 517, 518, 454), (454, 518, 519, 455), (455, 519, 520, 456), (456, 520, 521, 457), (457, 521, 522, 458), (458, 522, 523, 459), (459, 523, 524, 460), (460, 524, 525, 461), (461, 525, 526, 462), (462, 526, 527, 463), (463, 527, 528, 464), (464, 528, 529, 465), (465, 529, 530, 466), (466, 530, 531, 467), (467, 531, 532, 468), (468, 532, 533, 469), (469, 533, 534, 470), (470, 534, 535, 471), (471, 535, 536, 472), (472, 536, 537, 473), (473, 537, 538, 474), (474, 538, 539, 475), (475, 539, 540, 476), (476, 540, 541, 477), (477, 541, 542, 478), (479, 543, 512, 448), (478, 542, 543, 479), (192, 544, 545, 193), (193, 545, 546, 194), (194, 546, 547, 195), (195, 547, 548, 196), (196, 548, 549, 197), (197, 549, 550, 198), (198, 550, 551, 199), (199, 551, 552, 200), (200, 552, 553, 201), (201, 553, 554, 202), (202, 554, 555, 203), (203, 555, 556, 204), (204, 556, 557, 205), (205, 557, 558, 206), (206, 558, 559, 207), (207, 559, 560, 208), (208, 560, 561, 209), (209, 561, 562, 210), (210, 562, 563, 211), (211, 563, 564, 212), (212, 564, 565, 213), (213, 565, 566, 214), (214, 566, 567, 215), (215, 567, 568, 216), (216, 568, 569, 217), (217, 569, 570, 218), (218, 570, 571, 219), (219, 571, 572, 220), (220, 572, 573, 221), (221, 573, 574, 222), (223, 575, 544, 192), (222, 574, 575, 223), (416, 576, 577, 417), (417, 577, 578, 418), (418, 578, 579, 419), (419, 579, 580, 420), (420, 580, 581, 421), (421, 581, 582, 422), (422, 582, 583, 423), (423, 583, 584, 424), (424, 584, 585, 425), (425, 585, 586, 426), (426, 586, 587, 427), (427, 587, 588, 428), (428, 588, 589, 429), (429, 589, 590, 430), (430, 590, 591, 431), (431, 591, 592, 432), (432, 592, 593, 433), (433, 593, 594, 434), (434, 594, 595, 435), (435, 595, 596, 436), (436, 596, 597, 437), (437, 597, 598, 438), (438, 598, 599, 439), (439, 599, 600, 440), (440, 600, 601, 441), (441, 601, 602, 442), (442, 602, 603, 443), (443, 603, 604, 444), (444, 604, 605, 445), (445, 605, 606, 446), (447, 607, 576, 416), (446, 606, 607, 447), (608, 640, 641, 609), (609, 641, 642, 610), (610, 642, 643, 611), (611, 643, 644, 612), (612, 644, 645, 613), (613, 645, 646, 614), (614, 646, 647, 615), (615, 647, 648, 616), (616, 648, 649, 617), (617, 649, 650, 618), (618, 650, 651, 619), (619, 651, 652, 620), (620, 652, 653, 621), (621, 653, 654, 622), (622, 654, 655, 623), (623, 655, 656, 624), (624, 656, 657, 625), (625, 657, 658, 626), (626, 658, 659, 627), (627, 659, 660, 628), (628, 660, 661, 629), (629, 661, 662, 630), (630, 662, 663, 631), (631, 663, 664, 632), (632, 664, 665, 633), (633, 665, 666, 634), (634, 666, 667, 635), (635, 667, 668, 636), (636, 668, 669, 637), (637, 669, 670, 638), (639, 671, 640, 608), (638, 670, 671, 639), (392, 391, 615, 616), (444, 445, 669, 668), (421, 422, 646, 645), (414, 413, 637, 638), (427, 428, 652, 651), (397, 396, 620, 621), (403, 402, 626, 627), (432, 433, 657, 656), (438, 439, 663, 662), (402, 401, 625, 626), (385, 384, 608, 609), (408, 407, 631, 632), (437, 438, 662, 661), (391, 390, 614, 615), (443, 444, 668, 667), (420, 421, 645, 644), (390, 389, 613, 614), (413, 412, 636, 637), (426, 427, 651, 650), (396, 395, 619, 620), (425, 426, 650, 649), (431, 432, 656, 655), (401, 400, 624, 625), (407, 406, 630, 631), (436, 437, 661, 660), (442, 443, 667, 666), (406, 405, 629, 630), (419, 420, 644, 643), (412, 411, 635, 636), (389, 388, 612, 613), (441, 442, 666, 665), (395, 394, 618, 619), (512, 672, 673, 513), (513, 673, 674, 514), (514, 674, 675, 515), (515, 675, 676, 516), (516, 676, 677, 517), (517, 677, 678, 518), (518, 678, 679, 519), (519, 679, 680, 520), (520, 680, 681, 521), (521, 681, 682, 522), (522, 682, 683, 523), (523, 683, 684, 524), (524, 684, 685, 525), (525, 685, 686, 526), (526, 686, 687, 527), (527, 687, 688, 528), (528, 688, 689, 529), (529, 689, 690, 530), (530, 690, 691, 531), (531, 691, 692, 532), (532, 692, 693, 533), (533, 693, 694, 534), (534, 694, 695, 535), (535, 695, 696, 536), (536, 696, 697, 537), (537, 697, 698, 538), (538, 698, 699, 539), (539, 699, 700, 540), (540, 700, 701, 541), (541, 701, 702, 542), (543, 703, 672, 512), (542, 702, 703, 543), (705, 704, 735, 734, 733, 732, 731, 730, 729, 728, 727, 726, 725, 724, 723, 722, 721, 720, 719, 718, 717, 716, 715, 714, 713, 712, 711, 710, 709, 708, 707, 706), (738, 739, 730, 731), (740, 741, 726, 727), (742, 743, 722, 723), (744, 745, 714, 715), (746, 747, 706, 707), (748, 749, 718, 719), (750, 751, 710, 711), (737, 752, 733, 734), (739, 753, 729, 730), (741, 754, 725, 726), (743, 755, 721, 722), (756, 757, 704, 705), (749, 758, 717, 718), (751, 759, 709, 710), (745, 760, 713, 714), (747, 756, 705, 706), (752, 761, 732, 733), (753, 762, 728, 729), (754, 763, 724, 725), (755, 764, 720, 721), (760, 765, 712, 713), (758, 766, 716, 717), (759, 767, 708, 709), (757, 736, 735, 704), (761, 738, 731, 732), (762, 740, 727, 728), (763, 742, 723, 724), (767, 746, 707, 708), (764, 748, 719, 720), (765, 750, 711, 712), (766, 744, 715, 716), (63, 61, 737, 736), (55, 53, 739, 738), (47, 45, 741, 740), (39, 37, 743, 742), (23, 21, 745, 744), (7, 5, 747, 746), (31, 29, 749, 748), (15, 13, 751, 750), (61, 59, 752, 737), (53, 51, 753, 739), (45, 43, 754, 741), (37, 35, 755, 743), (3, 1, 757, 756), (29, 27, 758, 749), (13, 11, 759, 751), (21, 19, 760, 745), (5, 3, 756, 747), (59, 57, 761, 752), (51, 49, 762, 753), (43, 41, 763, 754), (35, 33, 764, 755), (19, 17, 765, 760), (27, 25, 766, 758), (11, 9, 767, 759), (1, 63, 736, 757), (57, 55, 738, 761), (49, 47, 740, 762), (41, 39, 742, 763), (9, 7, 746, 767), (33, 31, 748, 764), (17, 15, 750, 765), (25, 23, 744, 766)])
me_cylinder.use_remesh_preserve_volume = False
me_cylinder.use_remesh_preserve_attributes = False
me_cylinder.use_mirror_vertex_groups = False
me_cylinder.update()

# ---- objects
ob_cylinder = bpy.data.objects.new('Cylinder', me_cylinder)
ob_lamp = bpy.data.objects.new('Lamp', light_lamp)
ob_camera = bpy.data.objects.new('Camera', cam_camera)

# ---- transforms, parenting, visibility, modifiers, constraints
ob_cylinder.location = (0.0, 0.0, 0.0)
ob_cylinder.scale = (0.8499, 0.7999, 1.18)
ob_cylinder.lineart.crease_threshold = 0.0
_m = ob_cylinder.modifiers.new('Subsurf', 'SUBSURF')
_m.uv_smooth = 'PRESERVE_CORNERS'
_m.quality = 2
_m.levels = 3
_m.show_only_control_edges = False
ob_lamp.location = (4.076, 1.005, 5.904)
ob_lamp.rotation_euler = (0.6503, 0.05522, 1.866)
ob_lamp.lock_rotations_4d = False
ob_lamp.empty_display_type = 'ARROWS'
ob_lamp.color = (0.0, 0.0, 0.0, 0.0)
ob_lamp.lineart.crease_threshold = 0.0
ob_camera.location = (7.481, -6.508, 5.344)
ob_camera.rotation_euler = (1.109, 0.01082, 0.8149)
ob_camera.lock_rotations_4d = False
ob_camera.empty_display_type = 'ARROWS'
ob_camera.color = (0.0, 0.0, 0.0, 0.0)
ob_camera.display_type = 'WIRE'
ob_camera.lineart.crease_threshold = 0.0

# ---- collection membership
col_collection_1.objects.link(ob_cylinder)
col_collection_1.objects.link(ob_lamp)
col_collection_1.objects.link(ob_camera)

# ---- scene / render settings (as saved in the file)
scene.camera = ob_camera
scene.frame_start = 1; scene.frame_end = 250; scene.frame_set(1)
scene.render.engine = 'BLENDER_EEVEE_NEXT'
scene.render.resolution_percentage = 50
scene.render.dither_intensity = 0.0
scene.cycles.use_denoising = False
scene.cycles.samples = 10
scene.cycles.sampling_pattern = 'TABULATED_SOBOL'
scene.cycles.light_sampling_threshold = 0.0
scene.cycles.use_adaptive_sampling = False
scene.cycles.use_light_tree = False
scene.cycles.blur_glossy = 0.0
scene.cycles.volume_bounces = 1
scene.cycles.pixel_filter_type = 'GAUSSIAN'
scene.cycles.sample_clamp_indirect = 0.0
scene.view_settings.view_transform = 'Standard'
bpy.context.view_layer.update()
